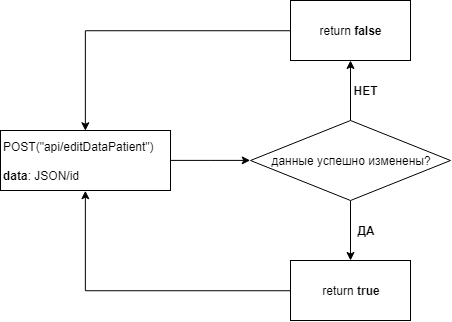

The diagram above was exported from draw.io. Its source (the exported page's mxGraphModel, read from the mxfile embedded in the PNG):
<mxGraphModel dx="971" dy="417" grid="1" gridSize="10" guides="1" tooltips="1" connect="1" arrows="1" fold="1" page="1" pageScale="1" pageWidth="827" pageHeight="1169" math="0" shadow="0">
  <root>
    <mxCell id="0" />
    <mxCell id="1" parent="0" />
    <mxCell id="kSkpPcliqlNLhlT9qqWy-3" style="edgeStyle=orthogonalEdgeStyle;rounded=0;orthogonalLoop=1;jettySize=auto;html=1;entryX=0;entryY=0.5;entryDx=0;entryDy=0;" edge="1" parent="1" source="kSkpPcliqlNLhlT9qqWy-1" target="kSkpPcliqlNLhlT9qqWy-4">
      <mxGeometry relative="1" as="geometry">
        <mxPoint x="360.0344827586207" y="229.8965517241379" as="targetPoint" />
      </mxGeometry>
    </mxCell>
    <mxCell id="kSkpPcliqlNLhlT9qqWy-1" value="POST(&quot;api/editDataPatient&quot;)&lt;br&gt;&lt;br&gt;&lt;b&gt;data&lt;/b&gt;: JSON/id" style="rounded=0;whiteSpace=wrap;html=1;align=left;" vertex="1" parent="1">
      <mxGeometry x="120" y="200" width="170" height="60" as="geometry" />
    </mxCell>
    <mxCell id="kSkpPcliqlNLhlT9qqWy-8" value="" style="edgeStyle=orthogonalEdgeStyle;rounded=0;orthogonalLoop=1;jettySize=auto;html=1;" edge="1" parent="1" source="kSkpPcliqlNLhlT9qqWy-4" target="kSkpPcliqlNLhlT9qqWy-6">
      <mxGeometry relative="1" as="geometry" />
    </mxCell>
    <mxCell id="kSkpPcliqlNLhlT9qqWy-9" value="" style="edgeStyle=orthogonalEdgeStyle;rounded=0;orthogonalLoop=1;jettySize=auto;html=1;" edge="1" parent="1" source="kSkpPcliqlNLhlT9qqWy-4" target="kSkpPcliqlNLhlT9qqWy-7">
      <mxGeometry relative="1" as="geometry" />
    </mxCell>
    <mxCell id="kSkpPcliqlNLhlT9qqWy-4" value="данные успешно изменены?" style="rhombus;whiteSpace=wrap;html=1;" vertex="1" parent="1">
      <mxGeometry x="370" y="190" width="200" height="80" as="geometry" />
    </mxCell>
    <mxCell id="kSkpPcliqlNLhlT9qqWy-12" style="edgeStyle=orthogonalEdgeStyle;rounded=0;orthogonalLoop=1;jettySize=auto;html=1;exitX=0;exitY=0.5;exitDx=0;exitDy=0;entryX=0.5;entryY=0;entryDx=0;entryDy=0;" edge="1" parent="1" source="kSkpPcliqlNLhlT9qqWy-6" target="kSkpPcliqlNLhlT9qqWy-1">
      <mxGeometry relative="1" as="geometry" />
    </mxCell>
    <mxCell id="kSkpPcliqlNLhlT9qqWy-6" value="return &lt;b&gt;false&lt;/b&gt;" style="rounded=0;whiteSpace=wrap;html=1;" vertex="1" parent="1">
      <mxGeometry x="410" y="70" width="120" height="60" as="geometry" />
    </mxCell>
    <mxCell id="kSkpPcliqlNLhlT9qqWy-13" style="edgeStyle=orthogonalEdgeStyle;rounded=0;orthogonalLoop=1;jettySize=auto;html=1;entryX=0.5;entryY=1;entryDx=0;entryDy=0;" edge="1" parent="1" source="kSkpPcliqlNLhlT9qqWy-7" target="kSkpPcliqlNLhlT9qqWy-1">
      <mxGeometry relative="1" as="geometry" />
    </mxCell>
    <mxCell id="kSkpPcliqlNLhlT9qqWy-7" value="return &lt;b&gt;true&lt;/b&gt;" style="rounded=0;whiteSpace=wrap;html=1;" vertex="1" parent="1">
      <mxGeometry x="410" y="330" width="120" height="60" as="geometry" />
    </mxCell>
    <mxCell id="kSkpPcliqlNLhlT9qqWy-14" value="&lt;b&gt;НЕТ&lt;/b&gt;" style="text;html=1;strokeColor=none;fillColor=none;align=center;verticalAlign=middle;whiteSpace=wrap;rounded=0;" vertex="1" parent="1">
      <mxGeometry x="465" y="150" width="40" height="20" as="geometry" />
    </mxCell>
    <mxCell id="kSkpPcliqlNLhlT9qqWy-15" value="&lt;b&gt;ДА&lt;/b&gt;" style="text;html=1;strokeColor=none;fillColor=none;align=center;verticalAlign=middle;whiteSpace=wrap;rounded=0;" vertex="1" parent="1">
      <mxGeometry x="465" y="290" width="40" height="20" as="geometry" />
    </mxCell>
  </root>
</mxGraphModel>